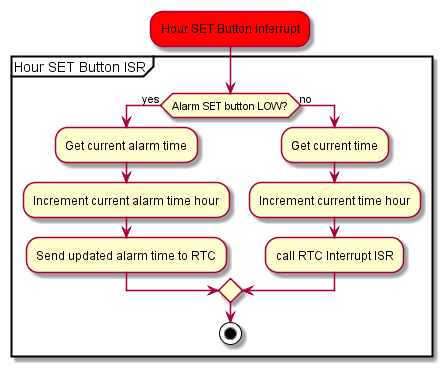

The diagram above was rendered by PlantUML. Its source (embedded in the PNG):
@startuml
#Red:Hour SET Button Interrupt;
partition "Hour SET Button ISR" {
if(Alarm SET button LOW?) then (yes)
  :Get current alarm time;
  :Increment current alarm time hour;
  :Send updated alarm time to RTC;
else(no)
  :Get current time;
  :Increment current time hour;
  :call RTC Interrupt ISR;
endif
stop
}
@enduml